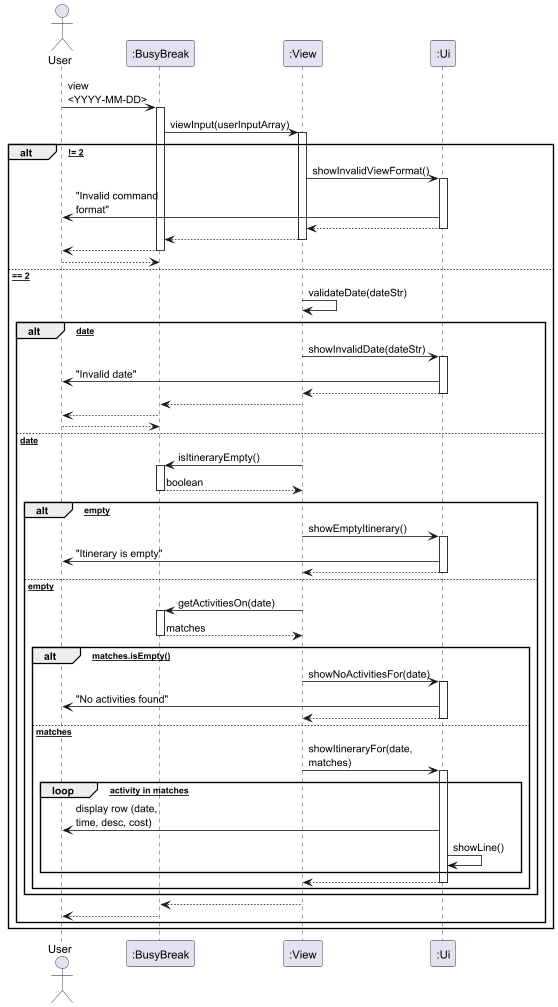

The diagram above was rendered by PlantUML. Its source (embedded in the PNG):
@startuml ViewCommandSequenceDiagram
skinparam hyperlinkColor Black
skinparam hyperlinkUnderline false
skinparam maxMessageSize 120

actor User
participant ":BusyBreak" as BusyBreak
participant ":View" as View
participant ":Ui" as Ui

User -> BusyBreak: view <YYYY-MM-DD>
activate BusyBreak

BusyBreak -> View: viewInput(userInputArray)
activate View

alt [args.length != 2]
  View -> Ui: showInvalidViewFormat()
  activate Ui
  Ui -> User: "Invalid command format"
  Ui --> View
  deactivate Ui
  View --> BusyBreak
  deactivate View
  BusyBreak --> User
  deactivate BusyBreak
  return
else [args.length == 2]
  View -> View: validateDate(dateStr)

  alt [invalid date]
    View -> Ui: showInvalidDate(dateStr)
    activate Ui
    Ui -> User: "Invalid date"
    Ui --> View
    deactivate Ui
    View --> BusyBreak
    deactivate View
    BusyBreak --> User
    deactivate BusyBreak
    return
  else [valid date]
    View -> BusyBreak: isItineraryEmpty()
    activate BusyBreak
    BusyBreak --> View: boolean
    deactivate BusyBreak

    alt [empty]
      View -> Ui: showEmptyItinerary()
      activate Ui
      Ui -> User: "Itinerary is empty"
      Ui --> View
      deactivate Ui
    else [not empty]
      View -> BusyBreak: getActivitiesOn(date)
      activate BusyBreak
      BusyBreak --> View: matches
      deactivate BusyBreak

      alt [matches.isEmpty()]
        View -> Ui: showNoActivitiesFor(date)
        activate Ui
        Ui -> User: "No activities found"
        Ui --> View
        deactivate Ui
      else [has matches]
        View -> Ui: showItineraryFor(date, matches)
        activate Ui
        loop [each activity in matches]
          Ui -> User: display row (date, time, desc, cost)
          Ui -> Ui: showLine()
        end
        Ui --> View
        deactivate Ui
      end
    end

    View --> BusyBreak
    deactivate View
    BusyBreak --> User
    deactivate BusyBreak
  end
end
@enduml